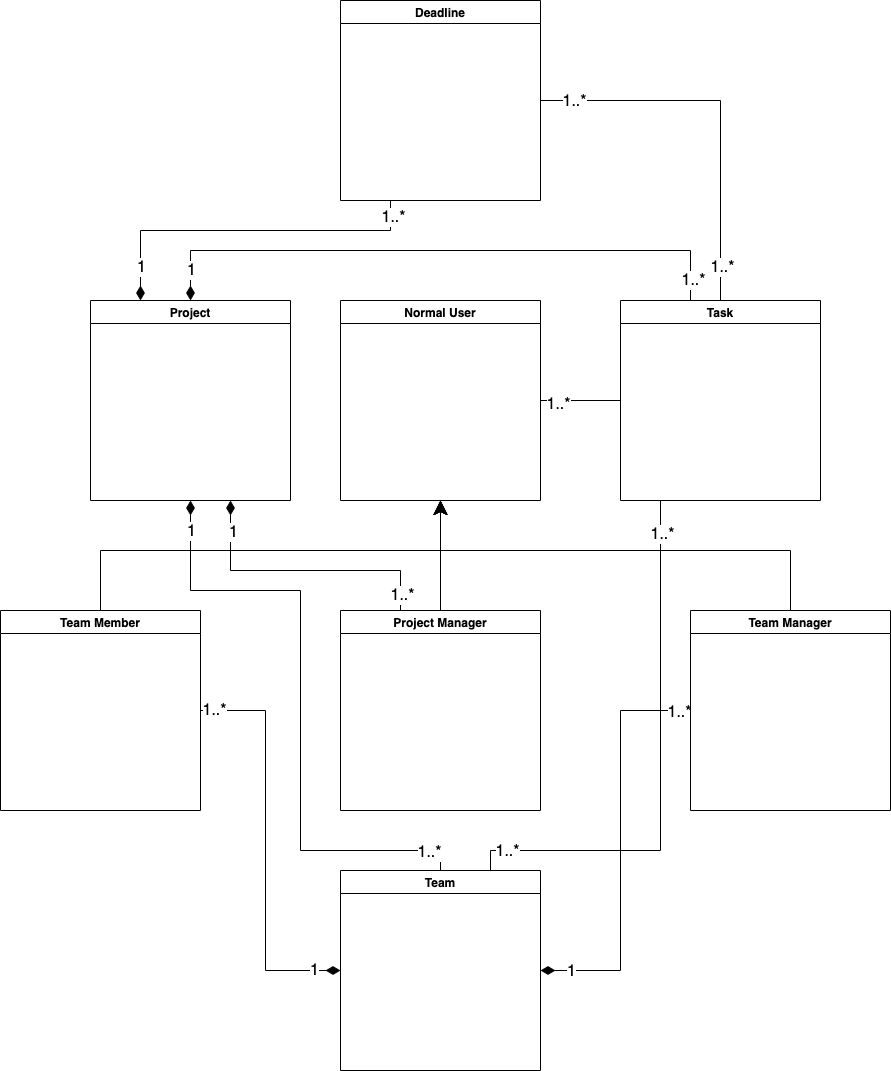

The diagram above was exported from draw.io. Its source (the exported page's mxGraphModel, read from the mxfile embedded in the PNG):
<mxGraphModel dx="1556" dy="714" grid="1" gridSize="10" guides="1" tooltips="1" connect="1" arrows="1" fold="1" page="1" pageScale="1" pageWidth="850" pageHeight="1100" math="0" shadow="0">
  <root>
    <mxCell id="0" />
    <mxCell id="1" parent="0" />
    <mxCell id="xMEll7OaEe3gYoPjoh_P-20" style="edgeStyle=orthogonalEdgeStyle;rounded=0;orthogonalLoop=1;jettySize=auto;html=1;entryX=0;entryY=0.5;entryDx=0;entryDy=0;fontSize=16;startArrow=none;startFill=0;endArrow=none;endFill=0;startSize=12;endSize=12;" edge="1" parent="1" source="Iefbr4mr5HKpbIjgbD8I-2" target="Iefbr4mr5HKpbIjgbD8I-12">
      <mxGeometry relative="1" as="geometry" />
    </mxCell>
    <mxCell id="xMEll7OaEe3gYoPjoh_P-21" value="1..*" style="edgeLabel;html=1;align=center;verticalAlign=middle;resizable=0;points=[];fontSize=16;" vertex="1" connectable="0" parent="xMEll7OaEe3gYoPjoh_P-20">
      <mxGeometry x="-0.575" y="-3" relative="1" as="geometry">
        <mxPoint as="offset" />
      </mxGeometry>
    </mxCell>
    <mxCell id="Iefbr4mr5HKpbIjgbD8I-2" value="Normal User" style="swimlane;" parent="1" vertex="1">
      <mxGeometry x="270" y="350" width="200" height="200" as="geometry" />
    </mxCell>
    <mxCell id="Iefbr4mr5HKpbIjgbD8I-10" style="edgeStyle=orthogonalEdgeStyle;rounded=0;orthogonalLoop=1;jettySize=auto;html=1;entryX=0.5;entryY=1;entryDx=0;entryDy=0;endSize=12;" parent="1" source="Iefbr4mr5HKpbIjgbD8I-3" target="Iefbr4mr5HKpbIjgbD8I-2" edge="1">
      <mxGeometry relative="1" as="geometry" />
    </mxCell>
    <mxCell id="Iefbr4mr5HKpbIjgbD8I-21" style="edgeStyle=orthogonalEdgeStyle;rounded=0;orthogonalLoop=1;jettySize=auto;html=1;endArrow=diamondThin;endFill=1;strokeWidth=1;endSize=12;" parent="1" source="Iefbr4mr5HKpbIjgbD8I-3" edge="1">
      <mxGeometry relative="1" as="geometry">
        <mxPoint x="160" y="550" as="targetPoint" />
        <Array as="points">
          <mxPoint x="330" y="620" />
          <mxPoint x="160" y="620" />
        </Array>
      </mxGeometry>
    </mxCell>
    <mxCell id="xMEll7OaEe3gYoPjoh_P-12" value="1" style="edgeLabel;html=1;align=center;verticalAlign=middle;resizable=0;points=[];fontSize=16;" vertex="1" connectable="0" parent="Iefbr4mr5HKpbIjgbD8I-21">
      <mxGeometry x="0.7786" y="-2" relative="1" as="geometry">
        <mxPoint as="offset" />
      </mxGeometry>
    </mxCell>
    <mxCell id="xMEll7OaEe3gYoPjoh_P-13" value="1..*" style="edgeLabel;html=1;align=center;verticalAlign=middle;resizable=0;points=[];fontSize=16;" vertex="1" connectable="0" parent="Iefbr4mr5HKpbIjgbD8I-21">
      <mxGeometry x="-0.8857" y="-1" relative="1" as="geometry">
        <mxPoint as="offset" />
      </mxGeometry>
    </mxCell>
    <mxCell id="Iefbr4mr5HKpbIjgbD8I-3" value="Project Manager" style="swimlane;" parent="1" vertex="1">
      <mxGeometry x="270" y="660" width="200" height="200" as="geometry" />
    </mxCell>
    <mxCell id="Iefbr4mr5HKpbIjgbD8I-11" style="edgeStyle=orthogonalEdgeStyle;rounded=0;orthogonalLoop=1;jettySize=auto;html=1;entryX=0.5;entryY=1;entryDx=0;entryDy=0;endSize=12;" parent="1" source="Iefbr4mr5HKpbIjgbD8I-4" target="Iefbr4mr5HKpbIjgbD8I-2" edge="1">
      <mxGeometry relative="1" as="geometry">
        <Array as="points">
          <mxPoint x="720" y="600" />
          <mxPoint x="370" y="600" />
        </Array>
      </mxGeometry>
    </mxCell>
    <mxCell id="Iefbr4mr5HKpbIjgbD8I-20" style="edgeStyle=orthogonalEdgeStyle;rounded=0;orthogonalLoop=1;jettySize=auto;html=1;entryX=1;entryY=0.5;entryDx=0;entryDy=0;endArrow=diamondThin;endFill=1;endSize=12;" parent="1" source="Iefbr4mr5HKpbIjgbD8I-4" target="Iefbr4mr5HKpbIjgbD8I-15" edge="1">
      <mxGeometry relative="1" as="geometry" />
    </mxCell>
    <mxCell id="xMEll7OaEe3gYoPjoh_P-17" value="1" style="edgeLabel;html=1;align=center;verticalAlign=middle;resizable=0;points=[];fontSize=16;" vertex="1" connectable="0" parent="Iefbr4mr5HKpbIjgbD8I-20">
      <mxGeometry x="0.8537" relative="1" as="geometry">
        <mxPoint as="offset" />
      </mxGeometry>
    </mxCell>
    <mxCell id="xMEll7OaEe3gYoPjoh_P-18" value="1..*" style="edgeLabel;html=1;align=center;verticalAlign=middle;resizable=0;points=[];fontSize=16;" vertex="1" connectable="0" parent="Iefbr4mr5HKpbIjgbD8I-20">
      <mxGeometry x="-0.9415" y="1" relative="1" as="geometry">
        <mxPoint as="offset" />
      </mxGeometry>
    </mxCell>
    <mxCell id="Iefbr4mr5HKpbIjgbD8I-4" value="Team Manager" style="swimlane;" parent="1" vertex="1">
      <mxGeometry x="620" y="660" width="200" height="200" as="geometry" />
    </mxCell>
    <mxCell id="Iefbr4mr5HKpbIjgbD8I-8" style="edgeStyle=orthogonalEdgeStyle;rounded=0;orthogonalLoop=1;jettySize=auto;html=1;entryX=0.5;entryY=1;entryDx=0;entryDy=0;endSize=12;" parent="1" source="Iefbr4mr5HKpbIjgbD8I-5" target="Iefbr4mr5HKpbIjgbD8I-2" edge="1">
      <mxGeometry relative="1" as="geometry">
        <Array as="points">
          <mxPoint x="30" y="600" />
          <mxPoint x="370" y="600" />
        </Array>
      </mxGeometry>
    </mxCell>
    <mxCell id="Iefbr4mr5HKpbIjgbD8I-19" style="edgeStyle=orthogonalEdgeStyle;rounded=0;orthogonalLoop=1;jettySize=auto;html=1;entryX=0;entryY=0.5;entryDx=0;entryDy=0;endArrow=diamondThin;endFill=1;endSize=12;" parent="1" source="Iefbr4mr5HKpbIjgbD8I-5" target="Iefbr4mr5HKpbIjgbD8I-15" edge="1">
      <mxGeometry relative="1" as="geometry" />
    </mxCell>
    <mxCell id="xMEll7OaEe3gYoPjoh_P-15" value="1..*" style="edgeLabel;html=1;align=center;verticalAlign=middle;resizable=0;points=[];fontSize=16;" vertex="1" connectable="0" parent="Iefbr4mr5HKpbIjgbD8I-19">
      <mxGeometry x="-0.935" y="1" relative="1" as="geometry">
        <mxPoint as="offset" />
      </mxGeometry>
    </mxCell>
    <mxCell id="xMEll7OaEe3gYoPjoh_P-16" value="1" style="edgeLabel;html=1;align=center;verticalAlign=middle;resizable=0;points=[];fontSize=16;" vertex="1" connectable="0" parent="Iefbr4mr5HKpbIjgbD8I-19">
      <mxGeometry x="0.865" y="1" relative="1" as="geometry">
        <mxPoint as="offset" />
      </mxGeometry>
    </mxCell>
    <mxCell id="Iefbr4mr5HKpbIjgbD8I-5" value="Team Member" style="swimlane;startSize=23;" parent="1" vertex="1">
      <mxGeometry x="-70" y="660" width="200" height="200" as="geometry" />
    </mxCell>
    <mxCell id="Iefbr4mr5HKpbIjgbD8I-25" style="edgeStyle=orthogonalEdgeStyle;rounded=0;orthogonalLoop=1;jettySize=auto;html=1;entryX=0.5;entryY=0;entryDx=0;entryDy=0;endArrow=diamondThin;endFill=1;endSize=12;" parent="1" source="Iefbr4mr5HKpbIjgbD8I-12" target="Iefbr4mr5HKpbIjgbD8I-14" edge="1">
      <mxGeometry relative="1" as="geometry">
        <Array as="points">
          <mxPoint x="620" y="300" />
          <mxPoint x="120" y="300" />
        </Array>
      </mxGeometry>
    </mxCell>
    <mxCell id="xMEll7OaEe3gYoPjoh_P-9" value="1..*" style="edgeLabel;html=1;align=center;verticalAlign=middle;resizable=0;points=[];fontSize=16;" vertex="1" connectable="0" parent="Iefbr4mr5HKpbIjgbD8I-25">
      <mxGeometry x="-0.93" y="-2" relative="1" as="geometry">
        <mxPoint as="offset" />
      </mxGeometry>
    </mxCell>
    <mxCell id="xMEll7OaEe3gYoPjoh_P-10" value="1" style="edgeLabel;html=1;align=center;verticalAlign=middle;resizable=0;points=[];fontSize=16;" vertex="1" connectable="0" parent="Iefbr4mr5HKpbIjgbD8I-25">
      <mxGeometry x="0.8967" relative="1" as="geometry">
        <mxPoint as="offset" />
      </mxGeometry>
    </mxCell>
    <mxCell id="Iefbr4mr5HKpbIjgbD8I-27" style="edgeStyle=orthogonalEdgeStyle;rounded=0;orthogonalLoop=1;jettySize=auto;html=1;entryX=0.75;entryY=0;entryDx=0;entryDy=0;endArrow=none;endFill=0;endSize=12;strokeWidth=1;startArrow=none;startFill=0;startSize=12;" parent="1" source="Iefbr4mr5HKpbIjgbD8I-12" target="Iefbr4mr5HKpbIjgbD8I-15" edge="1">
      <mxGeometry relative="1" as="geometry">
        <Array as="points">
          <mxPoint x="590" y="900" />
          <mxPoint x="420" y="900" />
        </Array>
      </mxGeometry>
    </mxCell>
    <mxCell id="xMEll7OaEe3gYoPjoh_P-4" value="1..*" style="edgeLabel;html=1;align=center;verticalAlign=middle;resizable=0;points=[];fontSize=16;" vertex="1" connectable="0" parent="Iefbr4mr5HKpbIjgbD8I-27">
      <mxGeometry x="-0.8778" y="1" relative="1" as="geometry">
        <mxPoint as="offset" />
      </mxGeometry>
    </mxCell>
    <mxCell id="xMEll7OaEe3gYoPjoh_P-5" value="1..*" style="edgeLabel;html=1;align=center;verticalAlign=middle;resizable=0;points=[];fontSize=16;" vertex="1" connectable="0" parent="Iefbr4mr5HKpbIjgbD8I-27">
      <mxGeometry x="0.8667" relative="1" as="geometry">
        <mxPoint as="offset" />
      </mxGeometry>
    </mxCell>
    <mxCell id="Iefbr4mr5HKpbIjgbD8I-12" value="Task" style="swimlane;" parent="1" vertex="1">
      <mxGeometry x="550" y="350" width="200" height="200" as="geometry" />
    </mxCell>
    <mxCell id="Iefbr4mr5HKpbIjgbD8I-23" style="edgeStyle=orthogonalEdgeStyle;rounded=0;orthogonalLoop=1;jettySize=auto;html=1;entryX=0.5;entryY=0;entryDx=0;entryDy=0;endArrow=none;endFill=0;endSize=12;" parent="1" source="Iefbr4mr5HKpbIjgbD8I-13" target="Iefbr4mr5HKpbIjgbD8I-12" edge="1">
      <mxGeometry relative="1" as="geometry" />
    </mxCell>
    <mxCell id="xMEll7OaEe3gYoPjoh_P-2" value="&lt;font style=&quot;font-size: 16px;&quot;&gt;1..*&lt;/font&gt;" style="edgeLabel;html=1;align=center;verticalAlign=middle;resizable=0;points=[];fontSize=16;" vertex="1" connectable="0" parent="Iefbr4mr5HKpbIjgbD8I-23">
      <mxGeometry x="-0.8263" relative="1" as="geometry">
        <mxPoint as="offset" />
      </mxGeometry>
    </mxCell>
    <mxCell id="xMEll7OaEe3gYoPjoh_P-3" value="1..*" style="edgeLabel;html=1;align=center;verticalAlign=middle;resizable=0;points=[];fontSize=16;" vertex="1" connectable="0" parent="Iefbr4mr5HKpbIjgbD8I-23">
      <mxGeometry x="0.8189" y="1" relative="1" as="geometry">
        <mxPoint as="offset" />
      </mxGeometry>
    </mxCell>
    <mxCell id="Iefbr4mr5HKpbIjgbD8I-26" style="edgeStyle=orthogonalEdgeStyle;rounded=0;orthogonalLoop=1;jettySize=auto;html=1;entryX=0.25;entryY=0;entryDx=0;entryDy=0;endArrow=diamondThin;endFill=1;endSize=12;exitX=0.25;exitY=1;exitDx=0;exitDy=0;" parent="1" source="Iefbr4mr5HKpbIjgbD8I-13" target="Iefbr4mr5HKpbIjgbD8I-14" edge="1">
      <mxGeometry relative="1" as="geometry">
        <Array as="points">
          <mxPoint x="320" y="280" />
          <mxPoint x="70" y="280" />
        </Array>
      </mxGeometry>
    </mxCell>
    <mxCell id="xMEll7OaEe3gYoPjoh_P-6" value="1..*" style="edgeLabel;html=1;align=center;verticalAlign=middle;resizable=0;points=[];fontSize=16;" vertex="1" connectable="0" parent="Iefbr4mr5HKpbIjgbD8I-26">
      <mxGeometry x="-0.9086" y="2" relative="1" as="geometry">
        <mxPoint as="offset" />
      </mxGeometry>
    </mxCell>
    <mxCell id="xMEll7OaEe3gYoPjoh_P-7" value="1" style="edgeLabel;html=1;align=center;verticalAlign=middle;resizable=0;points=[];fontSize=16;" vertex="1" connectable="0" parent="Iefbr4mr5HKpbIjgbD8I-26">
      <mxGeometry x="0.8057" relative="1" as="geometry">
        <mxPoint as="offset" />
      </mxGeometry>
    </mxCell>
    <mxCell id="Iefbr4mr5HKpbIjgbD8I-13" value="Deadline" style="swimlane;" parent="1" vertex="1">
      <mxGeometry x="270" y="50" width="200" height="200" as="geometry" />
    </mxCell>
    <mxCell id="Iefbr4mr5HKpbIjgbD8I-14" value="Project" style="swimlane;" parent="1" vertex="1">
      <mxGeometry x="20" y="350" width="200" height="200" as="geometry" />
    </mxCell>
    <mxCell id="Iefbr4mr5HKpbIjgbD8I-24" style="edgeStyle=orthogonalEdgeStyle;rounded=0;orthogonalLoop=1;jettySize=auto;html=1;entryX=0.5;entryY=1;entryDx=0;entryDy=0;endArrow=diamondThin;endFill=1;strokeWidth=1;endSize=12;" parent="1" source="Iefbr4mr5HKpbIjgbD8I-15" target="Iefbr4mr5HKpbIjgbD8I-14" edge="1">
      <mxGeometry relative="1" as="geometry">
        <Array as="points">
          <mxPoint x="370" y="900" />
          <mxPoint x="230" y="900" />
          <mxPoint x="230" y="640" />
          <mxPoint x="120" y="640" />
        </Array>
      </mxGeometry>
    </mxCell>
    <mxCell id="xMEll7OaEe3gYoPjoh_P-11" value="1" style="edgeLabel;html=1;align=center;verticalAlign=middle;resizable=0;points=[];fontSize=16;" vertex="1" connectable="0" parent="Iefbr4mr5HKpbIjgbD8I-24">
      <mxGeometry x="0.9032" relative="1" as="geometry">
        <mxPoint as="offset" />
      </mxGeometry>
    </mxCell>
    <mxCell id="xMEll7OaEe3gYoPjoh_P-14" value="1..*" style="edgeLabel;html=1;align=center;verticalAlign=middle;resizable=0;points=[];fontSize=16;" vertex="1" connectable="0" parent="Iefbr4mr5HKpbIjgbD8I-24">
      <mxGeometry x="-0.8968" y="1" relative="1" as="geometry">
        <mxPoint as="offset" />
      </mxGeometry>
    </mxCell>
    <mxCell id="Iefbr4mr5HKpbIjgbD8I-15" value="Team" style="swimlane;" parent="1" vertex="1">
      <mxGeometry x="270" y="920" width="200" height="200" as="geometry" />
    </mxCell>
  </root>
</mxGraphModel>